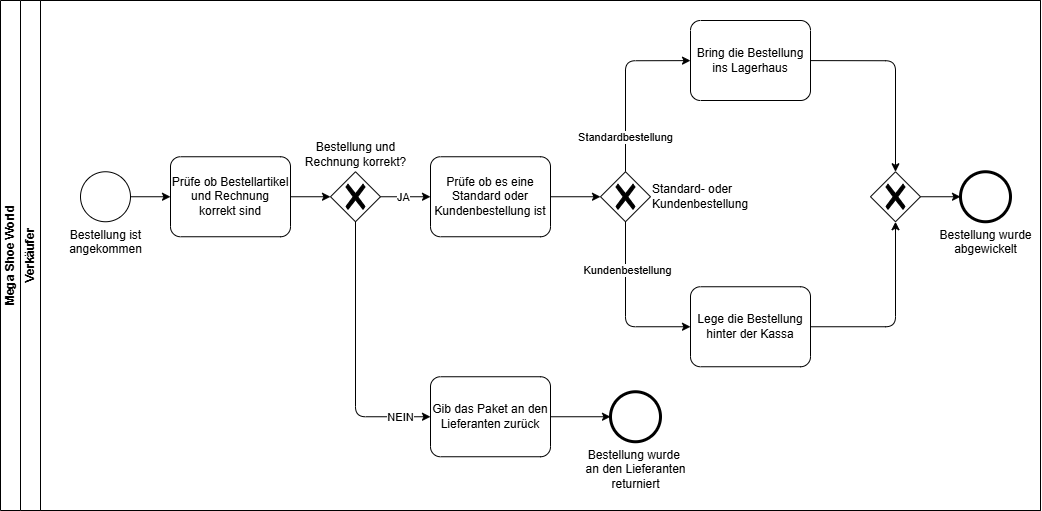

The diagram above was exported from draw.io. Its source (the exported page's mxGraphModel, read from the mxfile embedded in the PNG):
<mxGraphModel dx="700" dy="933" grid="1" gridSize="10" guides="1" tooltips="1" connect="1" arrows="1" fold="1" page="1" pageScale="1" pageWidth="850" pageHeight="1100" math="0" shadow="0">
  <root>
    <mxCell id="0" />
    <mxCell id="1" parent="0" />
    <mxCell id="2" value="Mega Shoe World" style="swimlane;html=1;childLayout=stackLayout;resizeParent=1;resizeParentMax=0;horizontal=0;startSize=20;horizontalStack=0;whiteSpace=wrap;" parent="1" vertex="1">
      <mxGeometry x="40" width="1040" height="510" as="geometry" />
    </mxCell>
    <mxCell id="5" value="Verkäufer" style="swimlane;html=1;startSize=20;horizontal=0;" parent="2" vertex="1">
      <mxGeometry x="20" width="1020" height="510" as="geometry" />
    </mxCell>
    <mxCell id="9" style="edgeStyle=none;html=1;" parent="5" source="6" target="7" edge="1">
      <mxGeometry relative="1" as="geometry" />
    </mxCell>
    <mxCell id="6" value="Bestellung ist&lt;div&gt;angekommen&lt;/div&gt;" style="points=[[0.145,0.145,0],[0.5,0,0],[0.855,0.145,0],[1,0.5,0],[0.855,0.855,0],[0.5,1,0],[0.145,0.855,0],[0,0.5,0]];shape=mxgraph.bpmn.event;html=1;verticalLabelPosition=bottom;labelBackgroundColor=#ffffff;verticalAlign=top;align=center;perimeter=ellipsePerimeter;outlineConnect=0;aspect=fixed;outline=standard;symbol=general;" parent="5" vertex="1">
      <mxGeometry x="60" y="171.25" width="50" height="50" as="geometry" />
    </mxCell>
    <mxCell id="10" style="edgeStyle=none;html=1;" parent="5" source="7" target="8" edge="1">
      <mxGeometry relative="1" as="geometry" />
    </mxCell>
    <mxCell id="7" value="Prüfe ob Bestellartikel und Rechnung korrekt sind" style="points=[[0.25,0,0],[0.5,0,0],[0.75,0,0],[1,0.25,0],[1,0.5,0],[1,0.75,0],[0.75,1,0],[0.5,1,0],[0.25,1,0],[0,0.75,0],[0,0.5,0],[0,0.25,0]];shape=mxgraph.bpmn.task;whiteSpace=wrap;rectStyle=rounded;size=10;html=1;container=1;expand=0;collapsible=0;taskMarker=abstract;" parent="5" vertex="1">
      <mxGeometry x="150" y="156.25" width="120" height="80" as="geometry" />
    </mxCell>
    <mxCell id="12" style="edgeStyle=none;html=1;" parent="5" source="8" target="11" edge="1">
      <mxGeometry relative="1" as="geometry" />
    </mxCell>
    <mxCell id="13" value="JA" style="edgeLabel;html=1;align=center;verticalAlign=middle;resizable=0;points=[];" parent="12" vertex="1" connectable="0">
      <mxGeometry x="-0.0857" relative="1" as="geometry">
        <mxPoint as="offset" />
      </mxGeometry>
    </mxCell>
    <mxCell id="19" style="edgeStyle=none;html=1;" parent="5" source="8" target="18" edge="1">
      <mxGeometry relative="1" as="geometry">
        <Array as="points">
          <mxPoint x="335" y="416.25" />
        </Array>
      </mxGeometry>
    </mxCell>
    <mxCell id="20" value="NEIN" style="edgeLabel;html=1;align=center;verticalAlign=middle;resizable=0;points=[];" parent="19" vertex="1" connectable="0">
      <mxGeometry x="0.62" relative="1" as="geometry">
        <mxPoint x="21" as="offset" />
      </mxGeometry>
    </mxCell>
    <mxCell id="8" value="Bestellung und&lt;br&gt;Rechnung korrekt?" style="points=[[0.25,0.25,0],[0.5,0,0],[0.75,0.25,0],[1,0.5,0],[0.75,0.75,0],[0.5,1,0],[0.25,0.75,0],[0,0.5,0]];shape=mxgraph.bpmn.gateway2;html=1;verticalLabelPosition=top;labelBackgroundColor=#ffffff;verticalAlign=bottom;align=center;perimeter=rhombusPerimeter;outlineConnect=0;outline=none;symbol=none;gwType=exclusive;labelPosition=center;" parent="5" vertex="1">
      <mxGeometry x="310" y="171.25" width="50" height="50" as="geometry" />
    </mxCell>
    <mxCell id="35" style="edgeStyle=none;html=1;" edge="1" parent="5" source="11" target="33">
      <mxGeometry relative="1" as="geometry" />
    </mxCell>
    <mxCell id="11" value="Prüfe ob es eine Standard oder Kundenbestellung ist" style="points=[[0.25,0,0],[0.5,0,0],[0.75,0,0],[1,0.25,0],[1,0.5,0],[1,0.75,0],[0.75,1,0],[0.5,1,0],[0.25,1,0],[0,0.75,0],[0,0.5,0],[0,0.25,0]];shape=mxgraph.bpmn.task;whiteSpace=wrap;rectStyle=rounded;size=10;html=1;container=1;expand=0;collapsible=0;taskMarker=abstract;" parent="5" vertex="1">
      <mxGeometry x="410" y="156.25" width="120" height="80" as="geometry" />
    </mxCell>
    <mxCell id="17" style="edgeStyle=none;html=1;" parent="5" source="41" target="16" edge="1">
      <mxGeometry relative="1" as="geometry">
        <mxPoint x="880" y="196.25" as="sourcePoint" />
      </mxGeometry>
    </mxCell>
    <mxCell id="16" value="Bestellung wurde&lt;div&gt;&lt;font color=&quot;#000000&quot;&gt;abgewickelt&lt;br&gt;&lt;/font&gt;&lt;div&gt;&lt;div&gt;&lt;br&gt;&lt;/div&gt;&lt;/div&gt;&lt;/div&gt;" style="points=[[0.145,0.145,0],[0.5,0,0],[0.855,0.145,0],[1,0.5,0],[0.855,0.855,0],[0.5,1,0],[0.145,0.855,0],[0,0.5,0]];shape=mxgraph.bpmn.event;html=1;verticalLabelPosition=bottom;labelBackgroundColor=#ffffff;verticalAlign=top;align=center;perimeter=ellipsePerimeter;outlineConnect=0;aspect=fixed;outline=end;symbol=terminate2;" parent="5" vertex="1">
      <mxGeometry x="940" y="171.25" width="50" height="50" as="geometry" />
    </mxCell>
    <mxCell id="22" style="edgeStyle=none;html=1;" parent="5" source="18" target="31" edge="1">
      <mxGeometry relative="1" as="geometry">
        <mxPoint x="605" y="446.25" as="targetPoint" />
      </mxGeometry>
    </mxCell>
    <mxCell id="18" value="Gib das Paket an den Lieferanten zurück" style="points=[[0.25,0,0],[0.5,0,0],[0.75,0,0],[1,0.25,0],[1,0.5,0],[1,0.75,0],[0.75,1,0],[0.5,1,0],[0.25,1,0],[0,0.75,0],[0,0.5,0],[0,0.25,0]];shape=mxgraph.bpmn.task;whiteSpace=wrap;rectStyle=rounded;size=10;html=1;container=1;expand=0;collapsible=0;taskMarker=abstract;" parent="5" vertex="1">
      <mxGeometry x="410" y="376.25" width="120" height="80" as="geometry" />
    </mxCell>
    <mxCell id="31" value="Bestellung wurde&amp;nbsp;&lt;br&gt;an den Lieferanten&lt;br&gt;returniert" style="points=[[0.145,0.145,0],[0.5,0,0],[0.855,0.145,0],[1,0.5,0],[0.855,0.855,0],[0.5,1,0],[0.145,0.855,0],[0,0.5,0]];shape=mxgraph.bpmn.event;html=1;verticalLabelPosition=bottom;labelBackgroundColor=#ffffff;verticalAlign=top;align=center;perimeter=ellipsePerimeter;outlineConnect=0;aspect=fixed;outline=end;symbol=terminate2;" parent="5" vertex="1">
      <mxGeometry x="590" y="391.25" width="50" height="50" as="geometry" />
    </mxCell>
    <mxCell id="40" style="edgeStyle=none;html=1;" edge="1" parent="5" source="33" target="39">
      <mxGeometry relative="1" as="geometry">
        <Array as="points">
          <mxPoint x="605" y="326.25" />
        </Array>
      </mxGeometry>
    </mxCell>
    <mxCell id="46" value="Kundenbestellung" style="edgeLabel;html=1;align=center;verticalAlign=middle;resizable=0;points=[];" vertex="1" connectable="0" parent="40">
      <mxGeometry x="-0.4382" y="1" relative="1" as="geometry">
        <mxPoint as="offset" />
      </mxGeometry>
    </mxCell>
    <mxCell id="33" value="Standard- oder&lt;br&gt;Kundenbestellung" style="points=[[0.25,0.25,0],[0.5,0,0],[0.75,0.25,0],[1,0.5,0],[0.75,0.75,0],[0.5,1,0],[0.25,0.75,0],[0,0.5,0]];shape=mxgraph.bpmn.gateway2;html=1;verticalLabelPosition=middle;labelBackgroundColor=#ffffff;verticalAlign=middle;align=left;perimeter=rhombusPerimeter;outlineConnect=0;outline=none;symbol=none;gwType=exclusive;labelPosition=right;" vertex="1" parent="5">
      <mxGeometry x="580" y="171.25" width="50" height="50" as="geometry" />
    </mxCell>
    <mxCell id="44" style="edgeStyle=none;html=1;" edge="1" parent="5" source="36" target="41">
      <mxGeometry relative="1" as="geometry">
        <Array as="points">
          <mxPoint x="875" y="60.25" />
        </Array>
      </mxGeometry>
    </mxCell>
    <mxCell id="36" value="Bring die Bestellung&lt;div&gt;ins Lagerhaus&lt;/div&gt;" style="points=[[0.25,0,0],[0.5,0,0],[0.75,0,0],[1,0.25,0],[1,0.5,0],[1,0.75,0],[0.75,1,0],[0.5,1,0],[0.25,1,0],[0,0.75,0],[0,0.5,0],[0,0.25,0]];shape=mxgraph.bpmn.task;whiteSpace=wrap;rectStyle=rounded;size=10;html=1;container=1;expand=0;collapsible=0;taskMarker=abstract;" vertex="1" parent="5">
      <mxGeometry x="670" y="20" width="120" height="80" as="geometry" />
    </mxCell>
    <mxCell id="37" style="edgeStyle=none;html=1;" edge="1" parent="5" source="33" target="36">
      <mxGeometry relative="1" as="geometry">
        <Array as="points">
          <mxPoint x="605" y="60.25" />
        </Array>
      </mxGeometry>
    </mxCell>
    <mxCell id="38" value="Standardbestellung" style="edgeLabel;html=1;align=center;verticalAlign=middle;resizable=0;points=[];" vertex="1" connectable="0" parent="37">
      <mxGeometry x="0.4129" relative="1" as="geometry">
        <mxPoint x="-14" y="76" as="offset" />
      </mxGeometry>
    </mxCell>
    <mxCell id="45" style="edgeStyle=none;html=1;" edge="1" parent="5" source="39" target="41">
      <mxGeometry relative="1" as="geometry">
        <Array as="points">
          <mxPoint x="875" y="326.25" />
        </Array>
      </mxGeometry>
    </mxCell>
    <mxCell id="39" value="Lege die Bestellung hinter der Kassa" style="points=[[0.25,0,0],[0.5,0,0],[0.75,0,0],[1,0.25,0],[1,0.5,0],[1,0.75,0],[0.75,1,0],[0.5,1,0],[0.25,1,0],[0,0.75,0],[0,0.5,0],[0,0.25,0]];shape=mxgraph.bpmn.task;whiteSpace=wrap;rectStyle=rounded;size=10;html=1;container=1;expand=0;collapsible=0;taskMarker=abstract;" vertex="1" parent="5">
      <mxGeometry x="670" y="286.25" width="120" height="80" as="geometry" />
    </mxCell>
    <mxCell id="41" value="" style="points=[[0.25,0.25,0],[0.5,0,0],[0.75,0.25,0],[1,0.5,0],[0.75,0.75,0],[0.5,1,0],[0.25,0.75,0],[0,0.5,0]];shape=mxgraph.bpmn.gateway2;html=1;verticalLabelPosition=middle;labelBackgroundColor=#ffffff;verticalAlign=middle;align=left;perimeter=rhombusPerimeter;outlineConnect=0;outline=none;symbol=none;gwType=exclusive;labelPosition=right;" vertex="1" parent="5">
      <mxGeometry x="850" y="171.25" width="50" height="50" as="geometry" />
    </mxCell>
  </root>
</mxGraphModel>